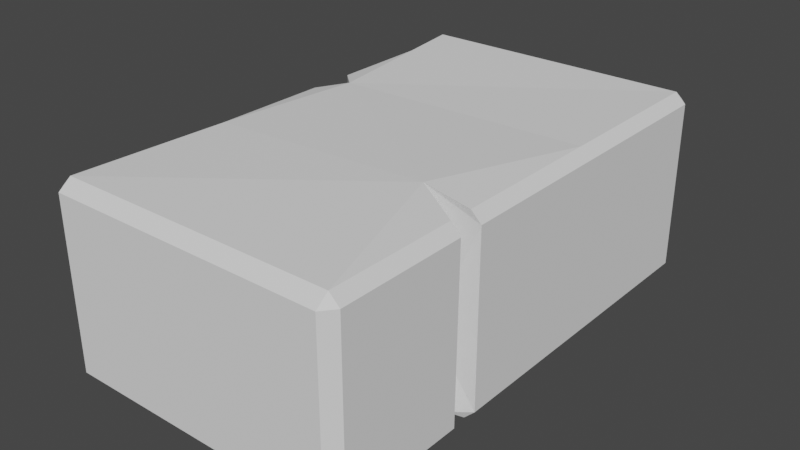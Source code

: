 # Source: babystein.blend  (saved by Blender 2.80.75; exported with 4.5.12 LTS)
import bpy
from mathutils import Matrix  # noqa: F401  (used for matrix-valued properties, if any)

bpy.ops.wm.read_factory_settings(use_empty=True)
scene = bpy.context.scene
scene.name = 'Scene'

# ---- collections
col_collection = bpy.data.collections.new('Collection'); scene.collection.children.link(col_collection)

# ---- node groups
ng_auto_smooth = bpy.data.node_groups.new('Auto Smooth', 'GeometryNodeTree')
_s = ng_auto_smooth.interface.new_socket(name='Geometry', in_out='OUTPUT', socket_type='NodeSocketGeometry')
_s = ng_auto_smooth.interface.new_socket(name='Geometry', in_out='INPUT', socket_type='NodeSocketGeometry')
_s = ng_auto_smooth.interface.new_socket(name='Angle', in_out='INPUT', socket_type='NodeSocketFloat')
_s.subtype = 'ANGLE'
_s.min_value = 0.0
_s.max_value = 3.142
ng_auto_smooth.is_modifier = True
_N = ng_auto_smooth.nodes; _L = ng_auto_smooth.links
n0 = _N.new('NodeGroupOutput'); n0.name = 'Group Output'; n0.location = (480, -100)
n1 = _N.new('NodeGroupInput'); n1.name = 'Group Input'; n1.location = (-420, -300)
n2 = _N.new('NodeGroupInput'); n2.name = 'Group Input.001'; n2.location = (-60, -100)
n3 = _N.new('GeometryNodeSetShadeSmooth'); n3.name = 'Set Shade Smooth'; n3.location = (120, -100)
n3.domain = 'EDGE'
n4 = _N.new('GeometryNodeSetShadeSmooth'); n4.name = 'Set Shade Smooth.001'; n4.location = (300, -100)
n5 = _N.new('GeometryNodeInputMeshEdgeAngle'); n5.name = 'Edge Angle'; n5.location = (-420, -220)
n6 = _N.new('GeometryNodeInputEdgeSmooth'); n6.name = 'Is Edge Smooth'; n6.location = (-60, -160)
n7 = _N.new('GeometryNodeInputShadeSmooth'); n7.name = 'Is Face Smooth'; n7.location = (-240, -340)
n8 = _N.new('FunctionNodeBooleanMath'); n8.name = 'Boolean Math'; n8.location = (-60, -220)
n9 = _N.new('FunctionNodeCompare'); n9.name = 'Compare'; n9.location = (-240, -180)
n9.operation = 'LESS_EQUAL'
_L.new(n5.outputs[0], n9.inputs[0])
_L.new(n4.outputs[0], n0.inputs[0])
_L.new(n1.outputs[1], n9.inputs[1])
_L.new(n9.outputs[0], n8.inputs[0])
_L.new(n7.outputs[0], n8.inputs[1])
_L.new(n2.outputs[0], n3.inputs[0])
_L.new(n6.outputs[0], n3.inputs[1])
_L.new(n3.outputs[0], n4.inputs[0])
_L.new(n8.outputs[0], n3.inputs[2])
n0.is_active_output = True

# ---- world
world_world = bpy.data.worlds.new('World'); scene.world = world_world
world_world.use_nodes = True; world_world.node_tree.nodes.clear()
_N = world_world.node_tree.nodes; _L = world_world.node_tree.links
n0 = _N.new('ShaderNodeOutputWorld'); n0.name = 'World Output'; n0.location = (300, 300)
n1 = _N.new('ShaderNodeBackground'); n1.name = 'Background'; n1.location = (10, 300)
n1.inputs[0].default_value = (0.05088, 0.05088, 0.05088, 1.0)
_L.new(n1.outputs[0], n0.inputs[0])
n0.is_active_output = True
world_world.color = (0.05088, 0.05088, 0.05088)
world_world.use_sun_shadow = False
world_world.sun_shadow_jitter_overblur = 0.0

# ---- meshes
me_cube_001 = bpy.data.meshes.new('Cube.001')
me_cube_001.from_pydata([(0.258, 0.1202, 0.1471), (-0.258, 0.08557, 0.1471), (-0.258, 0.08557, -0.1471), (-0.2107, 0.1202, -0.1508), (-0.2403, -0.4134, -0.1644), (-0.2403, -0.4351, -0.1471), (-0.258, -0.4134, -0.1471), (-0.2403, -0.4351, 0.1471), (-0.2403, -0.4134, 0.1644), (-0.258, -0.4134, 0.1471), (-0.2403, 0.4134, -0.1644), (-0.258, 0.4134, -0.1471), (-0.2403, 0.4351, -0.1471), (-0.2403, 0.4134, 0.1644), (-0.2403, 0.4351, 0.1471), (-0.258, 0.4134, 0.1471), (0.2403, -0.4134, -0.1644), (0.258, -0.4134, -0.1471), (0.2403, -0.4351, -0.1471), (0.2403, -0.4134, 0.1644), (0.2403, -0.4351, 0.1471), (0.258, -0.4134, 0.1471), (0.2403, 0.4134, -0.1644), (0.2403, 0.4351, -0.1471), (0.258, 0.4134, -0.1471), (0.2403, 0.4134, 0.1644), (0.258, 0.4134, 0.1471), (0.2403, 0.4351, 0.1471), (0.2403, 0.1202, 0.1644), (0.258, 0.1202, -0.1471), (-0.258, 0.167, 0.1471), (-0.258, 0.167, -0.1471), (-0.2107, 0.1202, 0.1572), (0.2403, 0.1202, -0.1644), (-0.258, -0.1639, -0.1471), (0.258, -0.1466, 0.1471), (-0.2255, -0.1466, -0.1644), (-0.258, -0.1639, 0.1471), (0.2403, -0.1466, -0.1644), (-0.2255, -0.1466, 0.1644), (0.258, -0.1466, -0.1471), (0.2403, -0.1466, 0.1644), (0.2403, -0.1886, 0.1644), (0.258, -0.1903, 0.1471), (0.258, -0.1938, -0.1471), (0.1555, -0.1387, 0.1746), (0.2176, -0.1613, -0.1569), (0.2403, -0.1948, -0.1644), (-0.2403, -0.4351, 0.0), (-0.258, -0.4134, 0.0), (-0.2403, 0.4351, 0.0), (-0.258, 0.4134, 0.0), (0.258, 0.4134, 0.0), (0.2403, 0.4351, 0.0), (0.2403, -0.4351, 0.0), (0.258, -0.4134, 0.0), (-0.258, 0.08557, 0.0), (-0.2107, 0.1202, 0.0), (-0.258, 0.167, 0.0), (0.258, 0.1202, 0.0), (-0.258, -0.1639, 0.0), (0.258, -0.1466, 0.0), (0.258, -0.1921, 0.0), (0.1873, -0.159, -0.02685)], [], [(54, 20, 7, 48), (58, 30, 15, 51), (50, 14, 27, 53), (4, 5, 6), (7, 8, 9), (10, 11, 12), (13, 14, 15), (16, 17, 18), (19, 20, 21), (22, 23, 24), (25, 26, 27), (36, 4, 6, 34), (48, 7, 9, 49), (32, 13, 15, 30), (50, 12, 11, 51), (22, 10, 12, 23), (13, 25, 27, 14), (52, 24, 23, 53), (33, 22, 24, 29), (54, 18, 17, 55), (4, 16, 18, 5), (19, 8, 7, 20), (46, 16, 4), (38, 33, 29, 40), (39, 32, 1, 37), (60, 37, 1, 56), (52, 26, 0, 59), (25, 13, 32, 28), (10, 3, 31, 11), (25, 28, 0, 26), (56, 1, 32, 57), (57, 32, 30, 58), (10, 22, 33, 3), (49, 9, 37, 60), (8, 39, 37, 9), (16, 47, 44, 17), (33, 38, 46), (28, 41, 35, 0), (3, 36, 34, 2), (32, 39, 45), (59, 0, 35, 61), (43, 42, 19, 21), (62, 43, 21, 55), (45, 8, 19), (63, 62, 44), (46, 40, 63), (44, 62, 55, 17), (29, 59, 61, 40), (6, 49, 60, 34), (3, 57, 58, 31), (2, 56, 57, 3), (24, 52, 59, 29), (34, 60, 56, 2), (20, 54, 55, 21), (26, 52, 53, 27), (14, 50, 51, 15), (5, 48, 49, 6), (12, 50, 53, 23), (31, 58, 51, 11), (18, 54, 48, 5), (45, 42, 43), (35, 41, 45), (4, 36, 46), (46, 47, 16), (36, 3, 46), (3, 33, 46), (41, 28, 45), (28, 32, 45), (19, 42, 45), (45, 39, 8), (47, 46, 44), (46, 63, 44), (38, 40, 46), (40, 61, 63), (43, 62, 63), (63, 45, 43), (45, 63, 35), (63, 61, 35)])
_uv = me_cube_001.uv_layers.new(name='UVMap')
_uv.uv.foreach_set('vector', [0.9183, 0.8096, 0.8569, 0.8744, 0.6462, 0.672, 0.7116, 0.615, 0.4528, 0.3818, 0.4055, 0.4357, 0.3055, 0.3659, 0.3547, 0.2958, 0.3415, 0.2843, 0.2882, 0.3613, 0.05392, 0.1574, 0.1163, 0.08573, 0.7589, 0.5304, 0.7657, 0.5458, 0.7501, 0.5396, 0.6462, 0.672, 0.6308, 0.666, 0.6391, 0.6568, 0.4269, 0.2303, 0.4175, 0.2401, 0.4102, 0.2238, 0.2975, 0.3766, 0.2882, 0.3613, 0.3055, 0.3659, 0.3282, 0.9939, 0.3386, 0.9847, 0.3452, 0.9999, 0.4657, 0.8625, 0.4746, 0.8771, 0.4583, 0.8724, 0.003148, 0.7082, 9.893e-05, 0.6912, 0.01391, 0.6991, 0.1336, 0.5753, 0.1255, 0.5843, 0.1186, 0.5694, 0.6599, 0.4277, 0.7589, 0.5304, 0.7501, 0.5396, 0.6538, 0.4505, 0.7116, 0.615, 0.6462, 0.672, 0.6391, 0.6568, 0.6994, 0.6036, 0.4202, 0.4756, 0.2975, 0.3766, 0.3055, 0.3659, 0.4055, 0.4357, 0.3415, 0.2843, 0.4102, 0.2238, 0.4175, 0.2401, 0.3547, 0.2958, 0.6031, 0.01125, 0.4269, 0.2303, 0.4102, 0.2238, 0.5893, 9.893e-05, 0.2975, 0.3766, 0.1336, 0.5753, 0.1186, 0.5694, 0.2882, 0.3613, 0.06464, 0.6357, 0.01391, 0.6991, 9.893e-05, 0.6912, 0.05268, 0.6242, 0.1299, 0.818, 0.003148, 0.7082, 0.01391, 0.6991, 0.1375, 0.8062, 0.4224, 0.9492, 0.3452, 0.9999, 0.3386, 0.9847, 0.4103, 0.9366, 0.7589, 0.5304, 0.9687, 0.3534, 0.9791, 0.3657, 0.7657, 0.5458, 0.4657, 0.8625, 0.6308, 0.666, 0.6462, 0.672, 0.4746, 0.8771, 0.8436, 0.2424, 0.9687, 0.3534, 0.7589, 0.5304, 0.2466, 0.8691, 0.1299, 0.818, 0.1375, 0.8062, 0.2519, 0.8593, 0.5228, 0.5803, 0.4202, 0.4756, 0.4567, 0.4809, 0.5445, 0.5719, 0.5994, 0.5125, 0.5445, 0.5719, 0.4567, 0.4809, 0.5045, 0.4274, 0.06464, 0.6357, 0.1255, 0.5843, 0.2322, 0.6788, 0.1836, 0.738, 0.1336, 0.5753, 0.2975, 0.3766, 0.4202, 0.4756, 0.241, 0.6696, 0.4269, 0.2303, 0.5423, 0.3386, 0.5011, 0.328, 0.4175, 0.2401, 0.1336, 0.5753, 0.241, 0.6696, 0.2322, 0.6788, 0.1255, 0.5843, 0.5045, 0.4274, 0.4567, 0.4809, 0.4202, 0.4756, 0.4801, 0.4055, 0.4801, 0.4055, 0.4202, 0.4756, 0.4055, 0.4357, 0.4528, 0.3818, 0.4269, 0.2303, 0.6031, 0.01125, 0.7274, 0.1277, 0.5423, 0.3386, 0.6994, 0.6036, 0.6391, 0.6568, 0.5445, 0.5719, 0.5994, 0.5125, 0.6308, 0.666, 0.5228, 0.5803, 0.5445, 0.5719, 0.6391, 0.6568, 0.3282, 0.9939, 0.2773, 0.8997, 0.287, 0.8926, 0.3386, 0.9847, 0.1299, 0.818, 0.2466, 0.8691, 0.2567, 0.8856, 0.241, 0.6696, 0.3208, 0.7527, 0.314, 0.7603, 0.2322, 0.6788, 0.5423, 0.3386, 0.6599, 0.4277, 0.6538, 0.4505, 0.5539, 0.3746, 0.4202, 0.4756, 0.5228, 0.5803, 0.3737, 0.7427, 0.1836, 0.738, 0.2322, 0.6788, 0.314, 0.7603, 0.2841, 0.8076, 0.38, 0.8131, 0.3859, 0.8038, 0.4657, 0.8625, 0.4583, 0.8724, 0.3369, 0.8537, 0.38, 0.8131, 0.4583, 0.8724, 0.4103, 0.9366, 0.3737, 0.7427, 0.6308, 0.666, 0.4657, 0.8625, 0.3062, 0.834, 0.3369, 0.8537, 0.287, 0.8926, 0.2567, 0.8856, 0.2519, 0.8593, 0.3062, 0.834, 0.287, 0.8926, 0.3369, 0.8537, 0.4103, 0.9366, 0.3386, 0.9847, 0.1375, 0.8062, 0.1836, 0.738, 0.2841, 0.8076, 0.2519, 0.8593, 0.7501, 0.5396, 0.6994, 0.6036, 0.5994, 0.5125, 0.6538, 0.4505, 0.5423, 0.3386, 0.4801, 0.4055, 0.4528, 0.3818, 0.5011, 0.328, 0.5539, 0.3746, 0.5045, 0.4274, 0.4801, 0.4055, 0.5423, 0.3386, 0.01391, 0.6991, 0.06464, 0.6357, 0.1836, 0.738, 0.1375, 0.8062, 0.6538, 0.4505, 0.5994, 0.5125, 0.5045, 0.4274, 0.5539, 0.3746, 0.4746, 0.8771, 0.4224, 0.9492, 0.4103, 0.9366, 0.4583, 0.8724, 0.1255, 0.5843, 0.06464, 0.6357, 0.05268, 0.6242, 0.1186, 0.5694, 0.2882, 0.3613, 0.3415, 0.2843, 0.3547, 0.2958, 0.3055, 0.3659, 0.7657, 0.5458, 0.7116, 0.615, 0.6994, 0.6036, 0.7501, 0.5396, 0.4102, 0.2238, 0.3415, 0.2843, 0.1163, 0.08573, 0.1796, 0.01477, 0.5011, 0.328, 0.4528, 0.3818, 0.3547, 0.2958, 0.4175, 0.2401, 0.9791, 0.7443, 0.9183, 0.8096, 0.7116, 0.615, 0.7657, 0.5458, 0.3737, 0.7427, 0.3859, 0.8038, 0.38, 0.8131, 0.314, 0.7603, 0.3208, 0.7527, 0.3737, 0.7427, 0.7589, 0.5304, 0.6599, 0.4277, 0.8436, 0.2424, 0.2567, 0.8856, 0.2773, 0.8997, 0.3282, 0.9939, 0.6599, 0.4277, 0.5423, 0.3386, 0.8436, 0.2424, 0.5423, 0.3386, 0.7274, 0.1277, 0.8436, 0.2424, 0.3208, 0.7527, 0.241, 0.6696, 0.3737, 0.7427, 0.241, 0.6696, 0.4202, 0.4756, 0.3737, 0.7427, 0.4657, 0.8625, 0.3859, 0.8038, 0.3737, 0.7427, 0.3737, 0.7427, 0.5228, 0.5803, 0.6308, 0.666, 0.2773, 0.8997, 0.2567, 0.8856, 0.287, 0.8926, 0.2567, 0.8856, 0.3062, 0.834, 0.287, 0.8926, 0.2466, 0.8691, 0.2519, 0.8593, 0.2567, 0.8856, 0.2519, 0.8593, 0.2841, 0.8076, 0.3062, 0.834, 0.38, 0.8131, 0.3369, 0.8537, 0.3062, 0.834, 0.3062, 0.834, 0.3737, 0.7427, 0.38, 0.8131, 0.3737, 0.7427, 0.3062, 0.834, 0.314, 0.7603, 0.3062, 0.834, 0.2841, 0.8076, 0.314, 0.7603])
me_cube_001.use_remesh_preserve_volume = False
me_cube_001.use_remesh_preserve_attributes = False
me_cube_001.use_mirror_vertex_groups = False
me_cube_001.update()

# ---- objects
ob_cube_001 = bpy.data.objects.new('Cube.001', me_cube_001)

# ---- transforms, parenting, visibility, modifiers, constraints
ob_cube_001.location = (0.0, 0.0, 0.0)
ob_cube_001.lineart.crease_threshold = 0.0
_m = ob_cube_001.modifiers.new('Auto Smooth', 'NODES')
_m.node_group = ng_auto_smooth
_gi = [s.identifier for s in ng_auto_smooth.interface.items_tree if s.item_type == 'SOCKET' and s.in_out == 'INPUT']
_m[_gi[1]] = 0.5236  # Angle

# ---- collection membership
col_collection.objects.link(ob_cube_001)

# ---- scene / render settings (as saved in the file)
scene.frame_start = 1; scene.frame_end = 250; scene.frame_set(1)
scene.render.engine = 'BLENDER_EEVEE_NEXT'
scene.cycles.use_denoising = False
scene.cycles.samples = 128
scene.cycles.sampling_pattern = 'TABULATED_SOBOL'
scene.cycles.use_adaptive_sampling = False
scene.cycles.use_light_tree = False
scene.view_settings.view_transform = 'Filmic'
bpy.context.view_layer.update()

# ---- added for rendering (the .blend has no active camera and no usable light): camera, sun
cam_auto = bpy.data.cameras.new('AutoCamera')
cam_auto.lens = 50.0
cam_auto.sensor_width = 36.0
cam_auto.clip_end = 1000.0
ob_auto_camera = bpy.data.objects.new('AutoCamera', cam_auto)
scene.collection.objects.link(ob_auto_camera)
ob_auto_camera.location = (0.987206, -1.18465, 0.794888)
ob_auto_camera.rotation_euler = (1.09748, -7.21219e-08, 0.694738)
scene.camera = ob_auto_camera
light_auto_sun = bpy.data.lights.new('AutoSun', 'SUN')
light_auto_sun.energy = 3.0
light_auto_sun.angle = 0.0523599
ob_auto_sun = bpy.data.objects.new('AutoSun', light_auto_sun)
scene.collection.objects.link(ob_auto_sun)
ob_auto_sun.rotation_euler = (0.872665, 0.174533, 0.523599)
bpy.context.view_layer.update()
